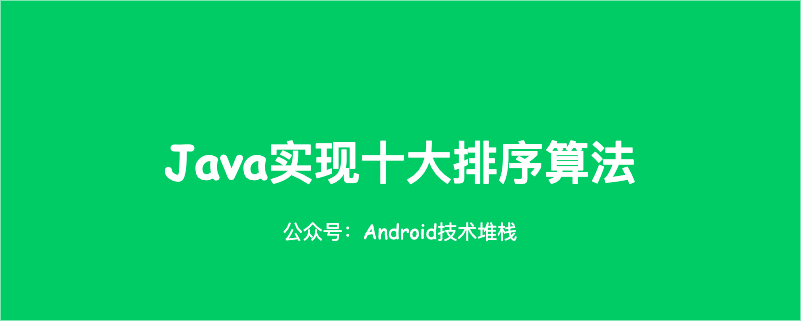

The diagram above was exported from draw.io. Its source (the exported page's mxGraphModel, read from the mxfile embedded in the PNG):
<mxGraphModel dx="1426" dy="754" grid="1" gridSize="10" guides="1" tooltips="1" connect="1" arrows="1" fold="1" page="1" pageScale="1" pageWidth="827" pageHeight="1169" math="0" shadow="0">
  <root>
    <mxCell id="gusSgjOzLZT9AaL-TBu5-0" />
    <mxCell id="gusSgjOzLZT9AaL-TBu5-1" parent="gusSgjOzLZT9AaL-TBu5-0" />
    <mxCell id="gusSgjOzLZT9AaL-TBu5-2" value="" style="group" vertex="1" connectable="0" parent="gusSgjOzLZT9AaL-TBu5-1">
      <mxGeometry y="120" width="800" height="320" as="geometry" />
    </mxCell>
    <mxCell id="gusSgjOzLZT9AaL-TBu5-3" value="" style="group" vertex="1" connectable="0" parent="gusSgjOzLZT9AaL-TBu5-2">
      <mxGeometry width="800" height="320" as="geometry" />
    </mxCell>
    <mxCell id="gusSgjOzLZT9AaL-TBu5-4" value="" style="rounded=0;whiteSpace=wrap;html=1;fillColor=#00CC66;strokeColor=none;" vertex="1" parent="gusSgjOzLZT9AaL-TBu5-3">
      <mxGeometry width="800" height="320" as="geometry" />
    </mxCell>
    <mxCell id="gusSgjOzLZT9AaL-TBu5-5" value="&lt;font color=&quot;#ffffff&quot;&gt;Java实现十大排序算法&lt;/font&gt;" style="text;html=1;strokeColor=none;fillColor=none;align=center;verticalAlign=middle;whiteSpace=wrap;rounded=0;fontStyle=1;fontFamily=Comic Sans MS;fontColor=#CC6600;fontSize=46;" vertex="1" parent="gusSgjOzLZT9AaL-TBu5-3">
      <mxGeometry x="10" y="150" width="780" height="20" as="geometry" />
    </mxCell>
    <mxCell id="gusSgjOzLZT9AaL-TBu5-6" value="公众号：Android技术堆栈" style="text;html=1;strokeColor=none;fillColor=none;align=center;verticalAlign=middle;whiteSpace=wrap;rounded=0;fontFamily=Comic Sans MS;fontSize=20;fontColor=#FFFFFF;" vertex="1" parent="gusSgjOzLZT9AaL-TBu5-3">
      <mxGeometry x="280" y="220" width="240" height="20" as="geometry" />
    </mxCell>
  </root>
</mxGraphModel>